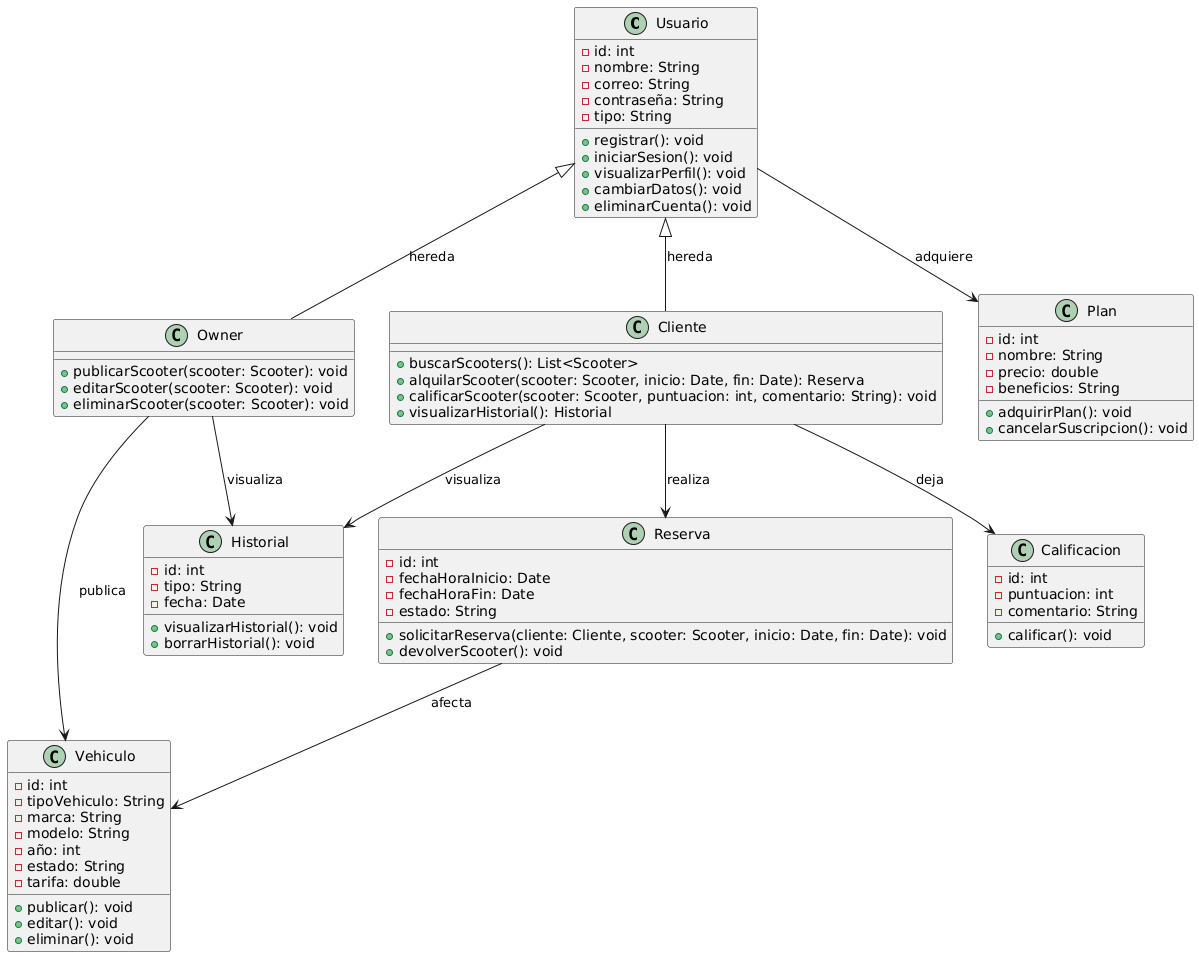

The diagram above was rendered by PlantUML. Its source (embedded in the PNG):
@startuml
' Definición de clases
class Usuario {
    - id: int
    - nombre: String
    - correo: String
    - contraseña: String
    - tipo: String
    + registrar(): void
    + iniciarSesion(): void
    + visualizarPerfil(): void
    + cambiarDatos(): void
    + eliminarCuenta(): void
}

class Owner {
    + publicarScooter(scooter: Scooter): void
    + editarScooter(scooter: Scooter): void
    + eliminarScooter(scooter: Scooter): void
}

class Cliente {
    + buscarScooters(): List<Scooter>
    + alquilarScooter(scooter: Scooter, inicio: Date, fin: Date): Reserva
    + calificarScooter(scooter: Scooter, puntuacion: int, comentario: String): void
    + visualizarHistorial(): Historial
}

class Vehiculo {
    - id: int
    - tipoVehiculo: String
    - marca: String
    - modelo: String
    - año: int
    - estado: String
    - tarifa: double
    + publicar(): void
    + editar(): void
    + eliminar(): void
}

class Reserva {
    - id: int
    - fechaHoraInicio: Date
    - fechaHoraFin: Date
    - estado: String
    + solicitarReserva(cliente: Cliente, scooter: Scooter, inicio: Date, fin: Date): void
    + devolverScooter(): void
}

class Calificacion {
    - id: int
    - puntuacion: int
    - comentario: String
    + calificar(): void
}

class Plan {
    - id: int
    - nombre: String
    - precio: double
    - beneficios: String
    + adquirirPlan(): void
    + cancelarSuscripcion(): void
}

class Historial {
    - id: int
    - tipo: String
    - fecha: Date
    + visualizarHistorial(): void
    + borrarHistorial(): void
}

' Relaciones
Usuario <|-- Owner : "hereda"
Usuario <|-- Cliente : "hereda"
Owner --> Vehiculo : "publica"
Cliente --> Reserva : "realiza"
Reserva --> Vehiculo : "afecta"
Cliente --> Calificacion : "deja"
Cliente --> Historial : "visualiza"
Owner --> Historial : "visualiza"
Usuario --> Plan : "adquiere"
@enduml